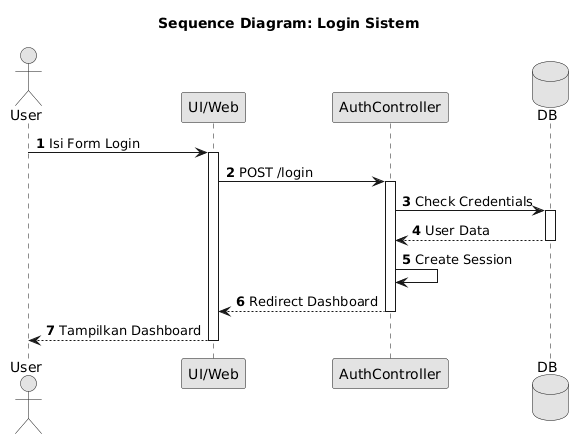

The diagram above was rendered by PlantUML. Its source (embedded in the PNG):
@startuml
skinparam monochrome true
skinparam shadowing false
skinparam defaultFontName Arial
autonumber
title Sequence Diagram: Login Sistem
actor User as U
participant "UI/Web" as UI
participant "AuthController" as C
database "DB" as DB
U->UI: Isi Form Login
activate UI
UI->C: POST /login
activate C
C->DB: Check Credentials
activate DB
DB-->C: User Data
deactivate DB
C->C: Create Session
C-->UI: Redirect Dashboard
deactivate C
UI-->U: Tampilkan Dashboard
deactivate UI
@enduml